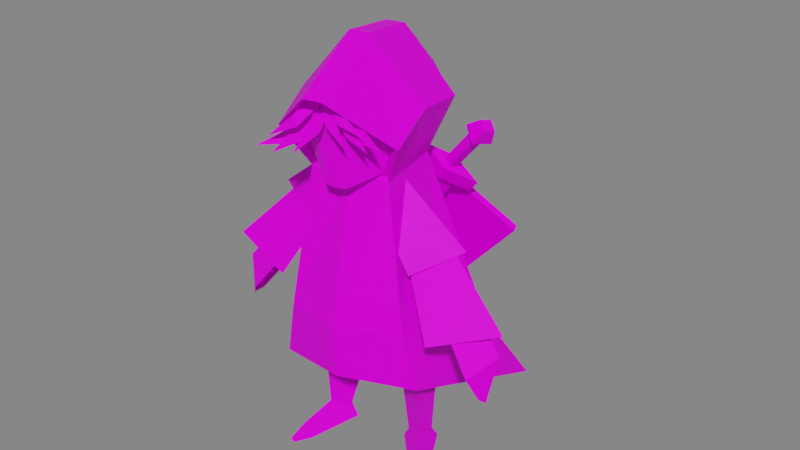 # Source: Anet_Original_.blend  (saved by Blender 3.4.6; exported with 4.5.12 LTS)
import bpy
from mathutils import Matrix  # noqa: F401  (used for matrix-valued properties, if any)

bpy.ops.wm.read_factory_settings(use_empty=True)
scene = bpy.context.scene
scene.name = 'Scene'

# ---- collections
col_collection = bpy.data.collections.new('Collection'); scene.collection.children.link(col_collection)

# ---- images (referenced by path relative to the original .blend; pixels are not part of the script)
import os
ASSET_DIR = os.environ.get("B2B_ASSET_DIR", "")  # directory of the original .blend (textures are referenced by path, not embedded)
HERE = os.path.dirname(os.path.abspath(__file__))  # packed textures are extracted next to this script under _unpacked/

def load_image(name, relpath, width, height, colorspace="sRGB"):
    """Load a texture the original file referenced (path relative to the .blend, or extracted next to this script)."""
    p = next((c for c in (os.path.join(HERE, relpath), os.path.join(ASSET_DIR, relpath)) if relpath and os.path.exists(c)), "")
    if p:
        img = bpy.data.images.load(p, check_existing=True)
        img.name = name
    else:  # same state as the original file: an image datablock whose file is absent (Cycles renders it pink)
        img = bpy.data.images.new(name, width, height)
        img.source = "FILE"
        img.filepath = "//" + (relpath or name)
    img.colorspace_settings.name = colorspace
    return img
img_atlas_lp_0_1_fw_png = load_image('Atlas LP_0.1.fw.png', 'Atlas LP_0.1.fw.png', 1024, 1024, 'sRGB')

# ---- materials (node trees are filled in below, after node groups)
mat_atlas = bpy.data.materials.new('Atlas')
mat_atlas.use_transparent_shadow = False

# ---- material node trees
mat_atlas.use_nodes = True; mat_atlas.node_tree.nodes.clear()
_N = mat_atlas.node_tree.nodes; _L = mat_atlas.node_tree.links
n0 = _N.new('ShaderNodeOutputMaterial'); n0.name = 'Material Output'; n0.location = (300, 300)
n1 = _N.new('ShaderNodeBsdfPrincipled'); n1.name = 'Principled BSDF'; n1.location = (10, 300)
n1.distribution = 'GGX'
n1.subsurface_method = 'RANDOM_WALK_SKIN'
n1.inputs[3].default_value = 1.45
n1.inputs[13].default_value = 0.09517
n1.inputs[27].default_value = (0.0, 0.0, 0.0, 1.0)
n1.inputs[28].default_value = 1.0
n2 = _N.new('ShaderNodeTexImage'); n2.name = 'Image Texture'; n2.location = (-267, 297)
n2.image = img_atlas_lp_0_1_fw_png
_L.new(n1.outputs[0], n0.inputs[0])
_L.new(n2.outputs[0], n1.inputs[0])
n0.is_active_output = True

# ---- world
world_world = bpy.data.worlds.new('World'); scene.world = world_world
world_world.use_nodes = True; world_world.node_tree.nodes.clear()
_N = world_world.node_tree.nodes; _L = world_world.node_tree.links
n0 = _N.new('ShaderNodeOutputWorld'); n0.name = 'World Output'; n0.location = (300, 300)
n1 = _N.new('ShaderNodeBackground'); n1.name = 'Background'; n1.location = (10, 300)
n1.inputs[0].default_value = (0.05088, 0.05088, 0.05088, 1.0)
n1.inputs[1].default_value = 4.1
_L.new(n1.outputs[0], n0.inputs[0])
n0.is_active_output = True
world_world.color = (0.05088, 0.05088, 0.05088)
world_world.use_sun_shadow = False
world_world.sun_shadow_jitter_overblur = 0.0

# ---- meshes
me_plane_006 = bpy.data.meshes.new('Plane.006')
me_plane_006.from_pydata([(-0.3636, -0.2699, 1.776), (0.9344, -0.2699, 1.776), (-0.7146, 0.9265, 1.39), (1.285, 0.9265, 1.39), (-0.1432, -0.08057, 3.359), (0.714, -0.08057, 3.359), (-0.1432, 0.6912, 3.365), (0.714, 0.6912, 3.365), (0.1821, 0.8622, 4.589), (0.1821, -0.6411, 4.319), (0.3887, -0.6411, 4.319), (0.3887, 0.8622, 4.589), (0.9791, 0.7767, 3.977), (0.9375, -0.278, 3.818), (-0.3668, -0.278, 3.818), (-0.4083, 0.7767, 3.977), (0.4552, 1.303, 3.54), (0.1155, 1.303, 3.54), (0.3263, 1.566, 3.953), (0.2445, 1.566, 3.953), (0.5603, 1.435, 3.746), (0.0105, 1.435, 3.746), (0.2854, 1.955, 3.252), (0.2854, 1.955, 3.252), (0.2854, 1.955, 3.252), (0.2854, 1.955, 3.252), (0.2854, 1.955, 3.252), (0.2854, 1.955, 3.252), (-0.08347, -0.08057, 3.445), (0.6542, -0.08057, 3.445), (0.1965, -0.08057, 4.509), (0.3743, -0.08057, 4.509), (0.8424, -0.08057, 3.977), (-0.2716, -0.08057, 3.977), (0.1724, -0.3258, 3.331), (0.3983, -0.3258, 3.331), (0.2139, -0.207, 4.447), (0.3569, -0.207, 4.447), (0.4682, -0.3551, 3.977), (0.1026, -0.3551, 3.977), (0.3815, -0.5912, 4.302), (0.8875, -0.2535, 3.836), (0.6841, -0.05023, 3.402), (0.1893, -0.5912, 4.302), (-0.1134, -0.05023, 3.402), (-0.3168, -0.2535, 3.836), (0.2854, -0.5159, 1.873), (0.2854, 1.54, 1.173), (0.2854, -0.08057, 3.359), (0.2854, 0.6912, 3.365), (0.2854, -0.6411, 4.319), (0.2854, 0.8622, 4.589), (0.2854, 1.303, 3.54), (0.2854, 1.566, 3.953), (0.2854, 1.955, 3.252), (0.2854, 1.955, 3.252), (0.2854, 1.955, 3.252), (0.2854, -0.08057, 3.445), (0.2854, -0.08057, 4.509), (0.2854, -0.3427, 3.331), (0.2854, -0.207, 4.447), (0.2854, -0.3721, 3.977), (0.2854, -0.05023, 3.402), (0.2854, -0.5912, 4.302), (-0.4935, -0.2273, 1.146), (1.064, -0.2273, 1.146), (-0.9148, 1.635, 0.3151), (1.486, 1.635, 0.3151), (0.2854, -0.5225, 1.263), (0.2854, 2.371, 0.05509), (-0.5391, 0.3283, 1.583), (1.11, 0.3283, 1.583), (-0.1432, 0.3053, 3.362), (0.714, 0.3053, 3.362), (0.1821, 0.1853, 4.699), (0.3887, 0.1853, 4.699), (-0.3875, 0.224, 4.049), (0.9583, 0.224, 4.049), (0.2854, 0.1853, 4.699), (-0.7042, 0.7037, 0.7307), (1.275, 0.7037, 0.7307), (0.3022, -0.369, 4.175), (0.3958, -0.3176, 4.345), (0.7771, -0.5381, 3.862), (0.5116, -0.4719, 3.947), (0.5572, -0.4334, 4.065), (0.4359, -0.369, 4.072), (0.4599, -0.3176, 4.243), (0.9178, -0.5381, 3.916), (0.658, -0.4719, 3.915), (0.715, -0.4334, 3.998), (0.2126, -0.3784, 4.316), (0.3012, -0.3208, 4.427), (0.7644, -0.5636, 4.012), (0.479, -0.5473, 4.092), (0.5112, -0.5023, 4.182), (0.1715, -0.3683, 4.33), (0.3233, -0.3191, 4.399), (0.553, -0.5679, 3.877), (0.3189, -0.5008, 4.029), (0.3948, -0.4608, 4.13), (0.2369, -0.3334, 4.116), (0.09432, -0.2714, 4.301), (-0.272, -0.5373, 3.656), (0.02899, -0.4576, 3.806), (-0.04696, -0.4111, 3.939), (0.09643, -0.3334, 3.968), (0.03647, -0.2714, 4.169), (-0.4496, -0.5373, 3.695), (-0.1398, -0.4576, 3.741), (-0.2228, -0.4111, 3.829), (0.318, -0.3447, 4.3), (0.192, -0.2752, 4.417), (-0.2843, -0.5682, 3.838), (0.04125, -0.5485, 3.985), (-0.01354, -0.4942, 4.086), (0.3645, -0.3325, 4.325), (0.1708, -0.2732, 4.379), (-0.007467, -0.5733, 3.715), (0.2438, -0.4924, 3.939), (0.1348, -0.4442, 4.045), (-0.9688, 1.503, 1.49), (-0.722, 1.67, 1.331), (-0.4684, 1.64, 1.109), (-0.7152, 1.473, 1.268), (0.5432, 1.058, 3.062), (0.6772, 1.043, 2.945), (0.6736, 1.147, 2.978), (0.8077, 1.131, 2.861), (-1.086, 1.697, 0.8611), (0.4019, 1.02, 3.17), (0.6792, 0.9872, 2.928), (0.9489, 1.17, 2.754), (0.6717, 1.202, 2.996), (0.5152, 0.9808, 3.305), (0.7924, 0.9485, 3.063), (1.062, 1.131, 2.889), (0.7849, 1.163, 3.131), (0.7279, 1.039, 3.143), (0.7912, 0.9836, 3.074), (0.8494, 1.073, 3.051), (0.7862, 1.128, 3.12), (1.047, 0.93, 3.524), (1.11, 0.8743, 3.455), (1.169, 0.9634, 3.432), (1.105, 1.019, 3.501), (1.035, 0.8947, 3.634), (1.165, 0.7805, 3.493), (1.285, 0.9631, 3.445), (1.155, 1.077, 3.587), (1.198, 0.8719, 3.724), (1.273, 0.8067, 3.644), (1.341, 0.9109, 3.616), (1.267, 0.9761, 3.697), (-0.7333, 0.07891, 1.862), (-0.9524, 0.8785, 1.883), (-1.408, 0.3184, 2.081), (-0.6743, 0.2896, 2.066), (-0.7917, 0.7178, 2.077), (-0.9126, 0.4491, 2.282), (-0.3798, 0.3266, 2.474), (-0.5141, 0.8167, 2.486), (-0.704, 0.4935, 2.782), (-0.2942, 0.4587, 2.653), (-0.3658, 0.7201, 2.66), (-0.4672, 0.5477, 2.818), (0.05163, 0.2271, 3.07), (0.04728, 0.6056, 3.165), (-0.1441, 0.355, 3.352), (-0.4094, 0.2547, 2.444), (-0.4164, 0.8672, 2.598), (-0.8623, 0.4914, 2.777), (-0.4112, 0.3012, 2.457), (-0.4171, 0.82, 2.587), (-0.6794, 0.4765, 2.844), (-0.2048, 0.3868, 0.3279), (0.08624, 0.4385, 1.564), (-0.3748, 0.4828, 0.01879), (-0.3386, 0.6034, 1.574), (-0.02681, 0.3477, 0.01092), (-0.2643, 0.1669, 1.535), (-0.1029, 0.3129, 0.1209), (-0.3379, 0.4041, 0.1263), (-0.2837, 0.1875, 0.2587), (-0.3266, -0.1771, -0.0476), (-0.51, -0.1059, -0.04346), (-0.4204, -0.1565, 0.1194), (-0.4362, -0.3564, -0.01793), (-0.5004, -0.2729, -0.02089), (-0.4802, -0.3539, 0.022), (0.08162, 0.491, 1.064), (-0.318, 0.6461, 1.073), (-0.2818, 0.1506, 1.004), (-0.3269, 0.5516, 0.6348), (-0.2826, 0.1652, 0.7097), (0.007693, 0.4217, 0.6273), (0.7641, 0.3669, 0.3305), (0.8637, 0.6188, 1.573), (0.5934, 0.3072, 0.01265), (0.4533, 0.4208, 1.563), (0.9296, 0.4693, 0.02089), (0.8243, 0.1772, 1.543), (0.8978, 0.3903, 0.1298), (0.6707, 0.2808, 0.1242), (0.8591, 0.173, 0.2666), (1.111, -0.1081, -0.02687), (0.9339, -0.1935, -0.03121), (1.024, -0.1621, 0.1363), (1.166, -0.3105, 0.006214), (1.061, -0.3004, -0.001956), (1.132, -0.3408, 0.04464), (0.8469, 0.6497, 1.071), (0.4609, 0.4635, 1.061), (0.8505, 0.1516, 1.013), (0.5454, 0.3911, 0.627), (0.8539, 0.1601, 0.7181), (0.8687, 0.547, 0.635), (-0.7262, 0.2164, 2.085), (-0.75, 0.6552, 2.039), (-0.9126, 0.4491, 2.282), (-1.133, 0.104, 1.559), (-1.161, 0.6133, 1.506), (-1.349, 0.3741, 1.788), (-1.262, 0.2409, 1.36), (-1.272, 0.4258, 1.341), (-1.313, 0.3286, 1.329), (0.5154, 0.001194, 3.061), (0.4982, 0.3898, 3.029), (0.714, 0.2237, 3.274), (0.9462, -0.1529, 2.432), (0.9183, 0.4758, 2.38), (1.396, 0.2016, 2.642), (0.9454, -0.1047, 2.429), (0.9217, 0.4279, 2.385), (1.218, 0.2003, 2.722), (1.313, -0.5068, 1.937), (1.5, 0.2604, 1.683), (1.971, -0.1746, 2.07), (1.239, -0.2421, 2.054), (1.339, 0.1688, 1.918), (1.464, -0.006459, 2.206), (0.9308, -0.08102, 2.419), (1.045, 0.3893, 2.263), (1.238, 0.1974, 2.656), (0.8345, 0.1006, 2.54), (0.8955, 0.3514, 2.457), (0.9984, 0.2491, 2.667), (0.3325, 1.695, 1.096), (-0.9656, 1.186, 2.067), (1.421, 1.287, 2.336), (0.1224, 0.7778, 3.307), (-0.6415, 1.787, 1.329), (0.6592, 1.299, 2.811), (1.096, 1.342, 2.298), (0.2458, 1.661, 1.329), (-0.4875, 1.729, 1.504), (-0.7316, 1.278, 2.061), (0.1186, 0.9587, 3.03), (0.5228, 1.35, 2.655), (1.09, 1.414, 2.327), (0.2394, 1.733, 1.359), (-0.4938, 1.801, 1.533), (-0.7379, 1.35, 2.09), (0.1123, 1.031, 3.059), (0.5165, 1.422, 2.685), (1.414, 1.358, 2.365), (0.3261, 1.767, 1.125), (-0.6479, 1.859, 1.358), (-0.972, 1.258, 2.097), (0.1161, 0.8498, 3.336), (0.6529, 1.37, 2.84), (1.094, 1.368, 2.309), (0.2434, 1.687, 1.34), (-0.4898, 1.755, 1.515), (-0.7339, 1.304, 2.072), (0.1163, 0.9852, 3.04), (0.5205, 1.376, 2.666), (1.31, 0.1443, 1.963), (1.334, -0.2452, 2.17), (1.496, 0.06142, 2.257), (1.717, -0.05651, 1.464), (1.744, -0.5085, 1.704), (1.933, -0.1527, 1.804), (1.845, -0.2809, 1.375), (1.856, -0.445, 1.463), (1.897, -0.3709, 1.399)], [], [(77, 12, 11, 75), (46, 1, 5, 48), (71, 3, 7, 73), (70, 0, 4, 72), (47, 2, 6, 49), (78, 75, 11, 51), (76, 14, 9, 74), (6, 15, 21, 17), (42, 41, 32, 29), (41, 40, 31, 32), (15, 8, 19, 21), (72, 4, 14, 76), (73, 7, 12, 77), (18, 20, 26, 24), (20, 16, 22, 26), (51, 11, 18, 53), (12, 7, 16, 20), (49, 6, 17, 52), (11, 12, 20, 18), (56, 27, 25, 55), (54, 23, 27, 56), (52, 17, 23, 54), (21, 19, 25, 27), (17, 21, 27, 23), (53, 18, 24, 55), (57, 29, 35, 59), (29, 32, 38, 35), (63, 43, 30, 58), (45, 44, 28, 33), (43, 45, 33, 30), (62, 42, 29, 57), (61, 38, 37, 60), (59, 35, 38, 61), (33, 28, 34, 39), (30, 33, 39, 36), (58, 30, 36, 60), (32, 31, 37, 38), (48, 5, 42, 62), (9, 14, 45, 43), (14, 4, 44, 45), (50, 9, 43, 63), (13, 10, 40, 41), (5, 13, 41, 42), (10, 50, 63, 40), (4, 48, 62, 44), (31, 58, 60, 37), (34, 59, 61, 39), (39, 61, 60, 36), (44, 62, 57, 28), (40, 63, 58, 31), (28, 57, 59, 34), (19, 53, 55, 25), (16, 52, 54, 22), (22, 54, 56, 26), (26, 56, 55, 24), (7, 49, 52, 16), (8, 51, 53, 19), (74, 78, 51, 8), (3, 47, 49, 7), (0, 46, 48, 4), (71, 1, 65, 80), (46, 0, 64, 68), (70, 2, 66, 79), (2, 47, 69, 66), (47, 3, 67, 69), (1, 46, 68, 65), (0, 70, 79, 64), (3, 71, 80, 67), (9, 50, 78, 74), (5, 73, 77, 13), (6, 72, 76, 15), (15, 76, 74, 8), (50, 10, 75, 78), (2, 70, 72, 6), (1, 71, 73, 5), (13, 77, 75, 10), (84, 83, 85), (81, 84, 85, 82), (89, 88, 90), (86, 89, 90, 87), (94, 93, 95), (91, 94, 95, 92), (99, 98, 100), (96, 99, 100, 97), (104, 103, 105), (101, 104, 105, 102), (109, 108, 110), (106, 109, 110, 107), (114, 113, 115), (111, 114, 115, 112), (119, 118, 120), (116, 119, 120, 117), (122, 121, 125, 127), (124, 123, 128, 126), (121, 124, 126, 125), (123, 122, 127, 128), (121, 122, 129), (123, 124, 129), (122, 123, 129), (124, 121, 129), (131, 132, 136, 135), (125, 126, 131, 130), (128, 127, 133, 132), (126, 128, 132, 131), (127, 125, 130, 133), (134, 135, 139, 138), (133, 130, 134, 137), (130, 131, 135, 134), (132, 133, 137, 136), (136, 137, 141, 140), (135, 136, 140, 139), (137, 134, 138, 141), (144, 145, 149, 148), (141, 138, 142, 145), (138, 139, 143, 142), (140, 141, 145, 144), (139, 140, 144, 143), (149, 146, 150, 153), (143, 144, 148, 147), (145, 142, 146, 149), (142, 143, 147, 146), (150, 151, 152, 153), (146, 147, 151, 150), (148, 149, 153, 152), (147, 148, 152, 151), (162, 161, 155, 156), (160, 162, 156, 154), (156, 159, 157, 154), (155, 158, 159, 156), (162, 165, 164, 161), (160, 163, 165, 162), (166, 169, 171, 168), (168, 171, 170, 167), (169, 172, 174, 171), (171, 174, 173, 170), (192, 180, 178, 191), (190, 176, 180, 192), (184, 179, 175, 186), (186, 175, 177, 185), (186, 185, 188, 189), (184, 186, 189, 187), (195, 190, 192, 194), (194, 192, 191, 193), (183, 194, 193, 182), (181, 195, 194, 183), (213, 201, 199, 212), (211, 197, 201, 213), (205, 200, 196, 207), (207, 196, 198, 206), (207, 206, 209, 210), (205, 207, 210, 208), (216, 211, 213, 215), (215, 213, 212, 214), (204, 215, 214, 203), (202, 216, 215, 204), (219, 222, 220, 217), (218, 221, 222, 219), (222, 225, 223, 220), (221, 224, 225, 222), (226, 229, 231, 228), (228, 231, 230, 227), (229, 232, 234, 231), (231, 234, 233, 230), (243, 237, 236, 242), (241, 235, 237, 243), (237, 235, 238, 240), (236, 237, 240, 239), (243, 242, 245, 246), (241, 243, 246, 244), (255, 258, 257, 256), (254, 253, 258, 255), (254, 247, 249, 253), (256, 248, 251, 255), (257, 250, 248, 256), (253, 249, 252, 258), (255, 251, 247, 254), (258, 252, 250, 257), (260, 261, 273, 272), (261, 262, 274, 273), (260, 259, 265, 266), (262, 261, 267, 268), (263, 262, 268, 269), (259, 264, 270, 265), (261, 260, 266, 267), (264, 263, 269, 270), (249, 247, 266, 265), (250, 252, 270, 269), (252, 249, 265, 270), (251, 248, 268, 267), (247, 251, 267, 266), (248, 250, 269, 268), (273, 274, 275, 276), (272, 273, 276, 271), (262, 263, 275, 274), (259, 260, 272, 271), (263, 264, 276, 275), (264, 259, 271, 276), (279, 282, 280, 277), (278, 281, 282, 279), (282, 285, 283, 280), (281, 284, 285, 282), (155, 156, 154), (237, 236, 235), (230, 229, 231), (170, 169, 171)])
_uv = me_plane_006.uv_layers.new(name='UVMap')
_uv.uv.foreach_set('vector', [0.6267, 0.1759, 0.6267, 0.1759, 0.6267, 0.1759, 0.6267, 0.1759, 0.6267, 0.1759, 0.6267, 0.1759, 0.6267, 0.1759, 0.6267, 0.1759, 0.6267, 0.1759, 0.6267, 0.1759, 0.6267, 0.1759, 0.6267, 0.1759, 0.6267, 0.1759, 0.6267, 0.1759, 0.6267, 0.1759, 0.6267, 0.1759, 0.6267, 0.1759, 0.6267, 0.1759, 0.6267, 0.1759, 0.6267, 0.1759, 0.6267, 0.1759, 0.6267, 0.1759, 0.6267, 0.1759, 0.6267, 0.1759, 0.6267, 0.1759, 0.6267, 0.1759, 0.6267, 0.1759, 0.6267, 0.1759, 0.6267, 0.1759, 0.6267, 0.1759, 0.6267, 0.1759, 0.6267, 0.1759, 0.6316, 0.1374, 0.6316, 0.1374, 0.6316, 0.1374, 0.6316, 0.1374, 0.6316, 0.1374, 0.6316, 0.1374, 0.6316, 0.1374, 0.6316, 0.1374, 0.6267, 0.1759, 0.6267, 0.1759, 0.6267, 0.1759, 0.6267, 0.1759, 0.6267, 0.1759, 0.6267, 0.1759, 0.6267, 0.1759, 0.6267, 0.1759, 0.6267, 0.1759, 0.6267, 0.1759, 0.6267, 0.1759, 0.6267, 0.1759, 0.6267, 0.1759, 0.6267, 0.1759, 0.6267, 0.1759, 0.6267, 0.1759, 0.6267, 0.1759, 0.6267, 0.1759, 0.6267, 0.1759, 0.6267, 0.1759, 0.6267, 0.1759, 0.6267, 0.1759, 0.6267, 0.1759, 0.6267, 0.1759, 0.6267, 0.1759, 0.6267, 0.1759, 0.6267, 0.1759, 0.6267, 0.1759, 0.6267, 0.1759, 0.6267, 0.1759, 0.6267, 0.1759, 0.6267, 0.1759, 0.6267, 0.1759, 0.6267, 0.1759, 0.6267, 0.1759, 0.6267, 0.1759, 0.6267, 0.1759, 0.6267, 0.1759, 0.6267, 0.1759, 0.6267, 0.1759, 0.6267, 0.1759, 0.6267, 0.1759, 0.6267, 0.1759, 0.6267, 0.1759, 0.6267, 0.1759, 0.6267, 0.1759, 0.6267, 0.1759, 0.6267, 0.1759, 0.6267, 0.1759, 0.6267, 0.1759, 0.6267, 0.1759, 0.6267, 0.1759, 0.6267, 0.1759, 0.6267, 0.1759, 0.6267, 0.1759, 0.6267, 0.1759, 0.6267, 0.1759, 0.6267, 0.1759, 0.6267, 0.1759, 0.6267, 0.1759, 0.6267, 0.1759, 0.6267, 0.1759, 0.6267, 0.1759, 0.6267, 0.1759, 0.6493, 0.2276, 0.6493, 0.2276, 0.6493, 0.2276, 0.6493, 0.2276, 0.6316, 0.1374, 0.6316, 0.1374, 0.6316, 0.1374, 0.6316, 0.1374, 0.6316, 0.1374, 0.6316, 0.1374, 0.6316, 0.1374, 0.6316, 0.1374, 0.6316, 0.1374, 0.6316, 0.1374, 0.6316, 0.1374, 0.6316, 0.1374, 0.6316, 0.1374, 0.6316, 0.1374, 0.6316, 0.1374, 0.6316, 0.1374, 0.6433, 0.2333, 0.6433, 0.2333, 0.6433, 0.2333, 0.6433, 0.2333, 0.6493, 0.2276, 0.6493, 0.2276, 0.6493, 0.2276, 0.6493, 0.2276, 0.6493, 0.2276, 0.6493, 0.2276, 0.6493, 0.2276, 0.6493, 0.2276, 0.6433, 0.2333, 0.6433, 0.2333, 0.6433, 0.2333, 0.6433, 0.2333, 0.6267, 0.1759, 0.6267, 0.1759, 0.6267, 0.1759, 0.6267, 0.1759, 0.6433, 0.2333, 0.6433, 0.2333, 0.6433, 0.2333, 0.6433, 0.2333, 0.6267, 0.1759, 0.6267, 0.1759, 0.6267, 0.1759, 0.6267, 0.1759, 0.6267, 0.1759, 0.6267, 0.1759, 0.6267, 0.1759, 0.6267, 0.1759, 0.6267, 0.1759, 0.6267, 0.1759, 0.6267, 0.1759, 0.6267, 0.1759, 0.6267, 0.1759, 0.6267, 0.1759, 0.6267, 0.1759, 0.6267, 0.1759, 0.6267, 0.1759, 0.6267, 0.1759, 0.6267, 0.1759, 0.6267, 0.1759, 0.6267, 0.1759, 0.6267, 0.1759, 0.6267, 0.1759, 0.6267, 0.1759, 0.6267, 0.1759, 0.6267, 0.1759, 0.6267, 0.1759, 0.6267, 0.1759, 0.6267, 0.1759, 0.6267, 0.1759, 0.6267, 0.1759, 0.6267, 0.1759, 0.6267, 0.1759, 0.6267, 0.1759, 0.6267, 0.1759, 0.6267, 0.1759, 0.6493, 0.2276, 0.6493, 0.2276, 0.6493, 0.2276, 0.6493, 0.2276, 0.6433, 0.2333, 0.6433, 0.2333, 0.6433, 0.2333, 0.6433, 0.2333, 0.6316, 0.1374, 0.6316, 0.1374, 0.6316, 0.1374, 0.6316, 0.1374, 0.6316, 0.1374, 0.6316, 0.1374, 0.6316, 0.1374, 0.6316, 0.1374, 0.6267, 0.1759, 0.6267, 0.1759, 0.6267, 0.1759, 0.6267, 0.1759, 0.6267, 0.1759, 0.6267, 0.1759, 0.6267, 0.1759, 0.6267, 0.1759, 0.6267, 0.1759, 0.6267, 0.1759, 0.6267, 0.1759, 0.6267, 0.1759, 0.6267, 0.1759, 0.6267, 0.1759, 0.6267, 0.1759, 0.6267, 0.1759, 0.6267, 0.1759, 0.6267, 0.1759, 0.6267, 0.1759, 0.6267, 0.1759, 0.6267, 0.1759, 0.6267, 0.1759, 0.6267, 0.1759, 0.6267, 0.1759, 0.6267, 0.1759, 0.6267, 0.1759, 0.6267, 0.1759, 0.6267, 0.1759, 0.6267, 0.1759, 0.6267, 0.1759, 0.6267, 0.1759, 0.6267, 0.1759, 0.6267, 0.1759, 0.6267, 0.1759, 0.6267, 0.1759, 0.6267, 0.1759, 0.6267, 0.1759, 0.6267, 0.1759, 0.6267, 0.1759, 0.6267, 0.1759, 0.6267, 0.1759, 0.6267, 0.1759, 0.6267, 0.1759, 0.6267, 0.1759, 0.6267, 0.1759, 0.6267, 0.1759, 0.6267, 0.1759, 0.6267, 0.1759, 0.6267, 0.1759, 0.6267, 0.1759, 0.6267, 0.1759, 0.6267, 0.1759, 0.6267, 0.1759, 0.6267, 0.1759, 0.6267, 0.1759, 0.6267, 0.1759, 0.6267, 0.1759, 0.6267, 0.1759, 0.6267, 0.1759, 0.6267, 0.1759, 0.6267, 0.1759, 0.6267, 0.1759, 0.6267, 0.1759, 0.6267, 0.1759, 0.6267, 0.1759, 0.6267, 0.1759, 0.6267, 0.1759, 0.6267, 0.1759, 0.6267, 0.1759, 0.6267, 0.1759, 0.6267, 0.1759, 0.6267, 0.1759, 0.6267, 0.1759, 0.6267, 0.1759, 0.6267, 0.1759, 0.6267, 0.1759, 0.6267, 0.1759, 0.6267, 0.1759, 0.6267, 0.1759, 0.6267, 0.1759, 0.6267, 0.1759, 0.6267, 0.1759, 0.6267, 0.1759, 0.6267, 0.1759, 0.6267, 0.1759, 0.6267, 0.1759, 0.6267, 0.1759, 0.6267, 0.1759, 0.6267, 0.1759, 0.6267, 0.1759, 0.6267, 0.1759, 0.6267, 0.1759, 0.6267, 0.1759, 0.6267, 0.1759, 0.6267, 0.1759, 0.6267, 0.1759, 0.6267, 0.1759, 0.6267, 0.1759, 0.6267, 0.1759, 0.6267, 0.1759, 0.6267, 0.1759, 0.6267, 0.1759, 0.6267, 0.1759, 0.6267, 0.1759, 0.6664, 0.1156, 0.6664, 0.1156, 0.6664, 0.1156, 0.6664, 0.1156, 0.6664, 0.1156, 0.6664, 0.1156, 0.6664, 0.1156, 0.6664, 0.1156, 0.6664, 0.1156, 0.6664, 0.1156, 0.6664, 0.1156, 0.6664, 0.1156, 0.6664, 0.1156, 0.6664, 0.1156, 0.6664, 0.1156, 0.6664, 0.1156, 0.6664, 0.1156, 0.6664, 0.1156, 0.6664, 0.1156, 0.6664, 0.1156, 0.6664, 0.1156, 0.6664, 0.1156, 0.6664, 0.1156, 0.6664, 0.1156, 0.6664, 0.1156, 0.6664, 0.1156, 0.6664, 0.1156, 0.6664, 0.1156, 0.6664, 0.1156, 0.6664, 0.1156, 0.6664, 0.1156, 0.6664, 0.1156, 0.6664, 0.1156, 0.6664, 0.1156, 0.6664, 0.1156, 0.6664, 0.1156, 0.6664, 0.1156, 0.6664, 0.1156, 0.6664, 0.1156, 0.6664, 0.1156, 0.6664, 0.1156, 0.6664, 0.1156, 0.6664, 0.1156, 0.6664, 0.1156, 0.6664, 0.1156, 0.6664, 0.1156, 0.6664, 0.1156, 0.6664, 0.1156, 0.6664, 0.1156, 0.6664, 0.1156, 0.6664, 0.1156, 0.6664, 0.1156, 0.6664, 0.1156, 0.6664, 0.1156, 0.6664, 0.1156, 0.6664, 0.1156, 0.7511, 0.04462, 0.7511, 0.04462, 0.7511, 0.04462, 0.7511, 0.04462, 0.7511, 0.04462, 0.7511, 0.04462, 0.7511, 0.04462, 0.7511, 0.04462, 0.7511, 0.04462, 0.7511, 0.04462, 0.7511, 0.04462, 0.7511, 0.04462, 0.7511, 0.04462, 0.7511, 0.04462, 0.7511, 0.04462, 0.7511, 0.04462, 0.7511, 0.04462, 0.7511, 0.04462, 0.7511, 0.04462, 0.7511, 0.04462, 0.7511, 0.04462, 0.7511, 0.04462, 0.7511, 0.04462, 0.7511, 0.04462, 0.7511, 0.04462, 0.7511, 0.04462, 0.7511, 0.04462, 0.7511, 0.04462, 0.7511, 0.04462, 0.7511, 0.04462, 0.7511, 0.04462, 0.7511, 0.04462, 0.7511, 0.04462, 0.7511, 0.04462, 0.7511, 0.04462, 0.7511, 0.04462, 0.7511, 0.04462, 0.7511, 0.04462, 0.7511, 0.04462, 0.7511, 0.04462, 0.7511, 0.04462, 0.7511, 0.04462, 0.7511, 0.04462, 0.7511, 0.04462, 0.7511, 0.04462, 0.7511, 0.04462, 0.7511, 0.04462, 0.7511, 0.04462, 0.7511, 0.04462, 0.7511, 0.04462, 0.7511, 0.04462, 0.7511, 0.04462, 0.7511, 0.04462, 0.7511, 0.04462, 0.7511, 0.04462, 0.7511, 0.04462, 0.7511, 0.04462, 0.7511, 0.04462, 0.7511, 0.04462, 0.7511, 0.04462, 0.7511, 0.04462, 0.7511, 0.04462, 0.7511, 0.04462, 0.7511, 0.04462, 0.7511, 0.04462, 0.7511, 0.04462, 0.7511, 0.04462, 0.7511, 0.04462, 0.7511, 0.04462, 0.7511, 0.04462, 0.7511, 0.04462, 0.7511, 0.04462, 0.7511, 0.04462, 0.7511, 0.04462, 0.7511, 0.04462, 0.7511, 0.04462, 0.7511, 0.04462, 0.7511, 0.04462, 0.7511, 0.04462, 0.7511, 0.04462, 0.6522, 0.09935, 0.6522, 0.09935, 0.6522, 0.09935, 0.6522, 0.09935, 0.6522, 0.09935, 0.6522, 0.09935, 0.6522, 0.09935, 0.6522, 0.09935, 0.6522, 0.09935, 0.6522, 0.09935, 0.6522, 0.09935, 0.6522, 0.09935, 0.6522, 0.09935, 0.6522, 0.09935, 0.6522, 0.09935, 0.6522, 0.09935, 0.7511, 0.04462, 0.7511, 0.04462, 0.7511, 0.04462, 0.7511, 0.04462, 0.7511, 0.04462, 0.7511, 0.04462, 0.7511, 0.04462, 0.7511, 0.04462, 0.7511, 0.04462, 0.7511, 0.04462, 0.7511, 0.04462, 0.7511, 0.04462, 0.7511, 0.04462, 0.7511, 0.04462, 0.7511, 0.04462, 0.7511, 0.04462, 0.7511, 0.04462, 0.7511, 0.04462, 0.7511, 0.04462, 0.7511, 0.04462, 0.7511, 0.04462, 0.7511, 0.04462, 0.7511, 0.04462, 0.7511, 0.04462, 0.7511, 0.04462, 0.7511, 0.04462, 0.7511, 0.04462, 0.7511, 0.04462, 0.7511, 0.04462, 0.7511, 0.04462, 0.7511, 0.04462, 0.7511, 0.04462, 0.6267, 0.1759, 0.6267, 0.1759, 0.6267, 0.1759, 0.6267, 0.1759, 0.6267, 0.1759, 0.6267, 0.1759, 0.6267, 0.1759, 0.6267, 0.1759, 0.6267, 0.1759, 0.6267, 0.1759, 0.6267, 0.1759, 0.6267, 0.1759, 0.6267, 0.1759, 0.6267, 0.1759, 0.6267, 0.1759, 0.6267, 0.1759, 0.6267, 0.1759, 0.6267, 0.1759, 0.6267, 0.1759, 0.6267, 0.1759, 0.6267, 0.1759, 0.6267, 0.1759, 0.6267, 0.1759, 0.6267, 0.1759, 0.6282, 0.1376, 0.6282, 0.1376, 0.6282, 0.1376, 0.6282, 0.1376, 0.6282, 0.1376, 0.6282, 0.1376, 0.6282, 0.1376, 0.6282, 0.1376, 0.6282, 0.1376, 0.6282, 0.1376, 0.6282, 0.1376, 0.6282, 0.1376, 0.6282, 0.1376, 0.6282, 0.1376, 0.6282, 0.1376, 0.6282, 0.1376, 0.647, 0.2275, 0.647, 0.2275, 0.647, 0.2275, 0.647, 0.2275, 0.647, 0.2275, 0.647, 0.2275, 0.647, 0.2275, 0.647, 0.2275, 0.6493, 0.2276, 0.6493, 0.2276, 0.6493, 0.2276, 0.6493, 0.2276, 0.6493, 0.2276, 0.6493, 0.2276, 0.6493, 0.2276, 0.6493, 0.2276, 0.6493, 0.2276, 0.6493, 0.2276, 0.6493, 0.2276, 0.6493, 0.2276, 0.6493, 0.2276, 0.6493, 0.2276, 0.6493, 0.2276, 0.6493, 0.2276, 0.647, 0.2275, 0.647, 0.2275, 0.647, 0.2275, 0.647, 0.2275, 0.647, 0.2275, 0.647, 0.2275, 0.647, 0.2275, 0.647, 0.2275, 0.647, 0.2275, 0.647, 0.2275, 0.647, 0.2275, 0.647, 0.2275, 0.647, 0.2275, 0.647, 0.2275, 0.647, 0.2275, 0.647, 0.2275, 0.647, 0.2275, 0.647, 0.2275, 0.647, 0.2275, 0.647, 0.2275, 0.647, 0.2275, 0.647, 0.2275, 0.647, 0.2275, 0.647, 0.2275, 0.6467, 0.2286, 0.6467, 0.2286, 0.6467, 0.2286, 0.6467, 0.2286, 0.6467, 0.2286, 0.6467, 0.2286, 0.6467, 0.2286, 0.6467, 0.2286, 0.6467, 0.2286, 0.6467, 0.2286, 0.6467, 0.2286, 0.6467, 0.2286, 0.6467, 0.2286, 0.6467, 0.2286, 0.6467, 0.2286, 0.6467, 0.2286, 0.647, 0.2275, 0.647, 0.2275, 0.647, 0.2275, 0.647, 0.2275, 0.647, 0.2275, 0.647, 0.2275, 0.647, 0.2275, 0.647, 0.2275, 0.647, 0.2275, 0.647, 0.2275, 0.647, 0.2275, 0.647, 0.2275, 0.6467, 0.2286, 0.6467, 0.2286, 0.6467, 0.2286, 0.6467, 0.2286, 0.6448, 0.224, 0.6448, 0.224, 0.6448, 0.224, 0.6448, 0.224, 0.6448, 0.224, 0.6448, 0.224, 0.6448, 0.224, 0.6448, 0.224, 0.6448, 0.224, 0.6448, 0.224, 0.6448, 0.224, 0.6448, 0.224, 0.6448, 0.224, 0.6448, 0.224, 0.6448, 0.224, 0.6448, 0.224, 0.6282, 0.1376, 0.6282, 0.1376, 0.6282, 0.1376, 0.6282, 0.1376, 0.6282, 0.1376, 0.6282, 0.1376, 0.6282, 0.1376, 0.6282, 0.1376, 0.6282, 0.1376, 0.6282, 0.1376, 0.6282, 0.1376, 0.6282, 0.1376, 0.6282, 0.1376, 0.6282, 0.1376, 0.6282, 0.1376, 0.6282, 0.1376, 0.6267, 0.1759, 0.6267, 0.1759, 0.6267, 0.1759, 0.6267, 0.1759, 0.6267, 0.1759, 0.6267, 0.1759, 0.6267, 0.1759, 0.6267, 0.1759, 0.6267, 0.1759, 0.6267, 0.1759, 0.6267, 0.1759, 0.6267, 0.1759, 0.6267, 0.1759, 0.6267, 0.1759, 0.6267, 0.1759, 0.6267, 0.1759, 0.6267, 0.1759, 0.6267, 0.1759, 0.6267, 0.1759, 0.6267, 0.1759, 0.6267, 0.1759, 0.6267, 0.1759, 0.6267, 0.1759, 0.6267, 0.1759, 0.8805, 0.1383, 0.8805, 0.1383, 0.8805, 0.1383, 0.8805, 0.1383, 0.8805, 0.1383, 0.8805, 0.1383, 0.8805, 0.1383, 0.8805, 0.1383, 0.8805, 0.1383, 0.8805, 0.1383, 0.8805, 0.1383, 0.8805, 0.1383, 0.8805, 0.1383, 0.8805, 0.1383, 0.8805, 0.1383, 0.8805, 0.1383, 0.8805, 0.1383, 0.8805, 0.1383, 0.8805, 0.1383, 0.8805, 0.1383, 0.8805, 0.1383, 0.8805, 0.1383, 0.8805, 0.1383, 0.8805, 0.1383, 0.8805, 0.1383, 0.8805, 0.1383, 0.8805, 0.1383, 0.8805, 0.1383, 0.8805, 0.1383, 0.8805, 0.1383, 0.8805, 0.1383, 0.8805, 0.1383, 0.8805, 0.1383, 0.8805, 0.1383, 0.8805, 0.1383, 0.8805, 0.1383, 0.8805, 0.1383, 0.8805, 0.1383, 0.8805, 0.1383, 0.8805, 0.1383, 0.8805, 0.1383, 0.8805, 0.1383, 0.8805, 0.1383, 0.8805, 0.1383, 0.8805, 0.1383, 0.8805, 0.1383, 0.8805, 0.1383, 0.8805, 0.1383, 0.8805, 0.1383, 0.8805, 0.1383, 0.8805, 0.1383, 0.8805, 0.1383, 0.8805, 0.1383, 0.8805, 0.1383, 0.8805, 0.1383, 0.8805, 0.1383, 0.8805, 0.1383, 0.8805, 0.1383, 0.8805, 0.1383, 0.8805, 0.1383, 0.8805, 0.1383, 0.8805, 0.1383, 0.8805, 0.1383, 0.8805, 0.1383, 0.8805, 0.1383, 0.8805, 0.1383, 0.8805, 0.1383, 0.8805, 0.1383, 0.8805, 0.1383, 0.8805, 0.1383, 0.8805, 0.1383, 0.8805, 0.1383, 0.8805, 0.1383, 0.8805, 0.1383, 0.8805, 0.1383, 0.8805, 0.1383, 0.8805, 0.1383, 0.8805, 0.1383, 0.8805, 0.1383, 0.8805, 0.1383, 0.8805, 0.1383, 0.8805, 0.1383, 0.8805, 0.1383, 0.8805, 0.1383, 0.8805, 0.1383, 0.8805, 0.1383, 0.8805, 0.1383, 0.8805, 0.1383, 0.8805, 0.206, 0.8805, 0.206, 0.8805, 0.206, 0.8805, 0.206, 0.8805, 0.206, 0.8805, 0.206, 0.8805, 0.206, 0.8805, 0.206, 0.8805, 0.1383, 0.8805, 0.1383, 0.8805, 0.1383, 0.8805, 0.1383, 0.8805, 0.1383, 0.8805, 0.1383, 0.8805, 0.1383, 0.8805, 0.1383, 0.8805, 0.1383, 0.8805, 0.1383, 0.8805, 0.1383, 0.8805, 0.1383, 0.8805, 0.1383, 0.8805, 0.1383, 0.8805, 0.1383, 0.8805, 0.1383, 0.6493, 0.2276, 0.6493, 0.2276, 0.6493, 0.2276, 0.6493, 0.2276, 0.6493, 0.2276, 0.6493, 0.2276, 0.6493, 0.2276, 0.6493, 0.2276, 0.6493, 0.2276, 0.6493, 0.2276, 0.6493, 0.2276, 0.6493, 0.2276, 0.6493, 0.2276, 0.6493, 0.2276, 0.6493, 0.2276, 0.6493, 0.2276, 0.6267, 0.1759, 0.6267, 0.1759, 0.6267, 0.1759, 0.6267, 0.1759, 0.6267, 0.1759, 0.6267, 0.1759, 0.6282, 0.1376, 0.6282, 0.1376, 0.6282, 0.1376, 0.6282, 0.1376, 0.6282, 0.1376, 0.6282, 0.1376])
me_plane_006.materials.append(mat_atlas)
me_plane_006.use_remesh_fix_poles = True
me_plane_006.use_remesh_preserve_attributes = False
me_plane_006.use_mirror_vertex_groups = False
me_plane_006.update()

# ---- objects
ob_plane_002 = bpy.data.objects.new('Plane.002', me_plane_006)

# ---- transforms, parenting, visibility, modifiers, constraints
ob_plane_002.location = (-0.09428, -0.433, -0.01336)
ob_plane_002.rotation_euler = (0.04128, -2.225e-08, 6.466)
ob_plane_002.scale = (0.6899, 0.6899, 0.6899)
ob_plane_002.lineart.crease_threshold = 0.0

# ---- collection membership
col_collection.objects.link(ob_plane_002)

# ---- scene / render settings (as saved in the file)
scene.frame_start = 1; scene.frame_end = 250; scene.frame_set(156)
scene.render.engine = 'BLENDER_EEVEE_NEXT'
scene.cycles.sampling_pattern = 'TABULATED_SOBOL'
scene.cycles.use_light_tree = False
scene.view_settings.view_transform = 'Filmic'
bpy.context.view_layer.update()

# ---- added for rendering (the .blend has no active camera and no usable light): camera, sun
cam_auto = bpy.data.cameras.new('AutoCamera')
cam_auto.lens = 50.0
cam_auto.sensor_width = 36.0
cam_auto.clip_end = 1000.0
ob_auto_camera = bpy.data.objects.new('AutoCamera', cam_auto)
scene.collection.objects.link(ob_auto_camera)
ob_auto_camera.location = (4.6524, -5.45915, 5.33615)
ob_auto_camera.rotation_euler = (1.09748, -7.21219e-08, 0.694738)
scene.camera = ob_auto_camera
light_auto_sun = bpy.data.lights.new('AutoSun', 'SUN')
light_auto_sun.energy = 3.0
light_auto_sun.angle = 0.0523599
ob_auto_sun = bpy.data.objects.new('AutoSun', light_auto_sun)
scene.collection.objects.link(ob_auto_sun)
ob_auto_sun.rotation_euler = (0.872665, 0.174533, 0.523599)
bpy.context.view_layer.update()
